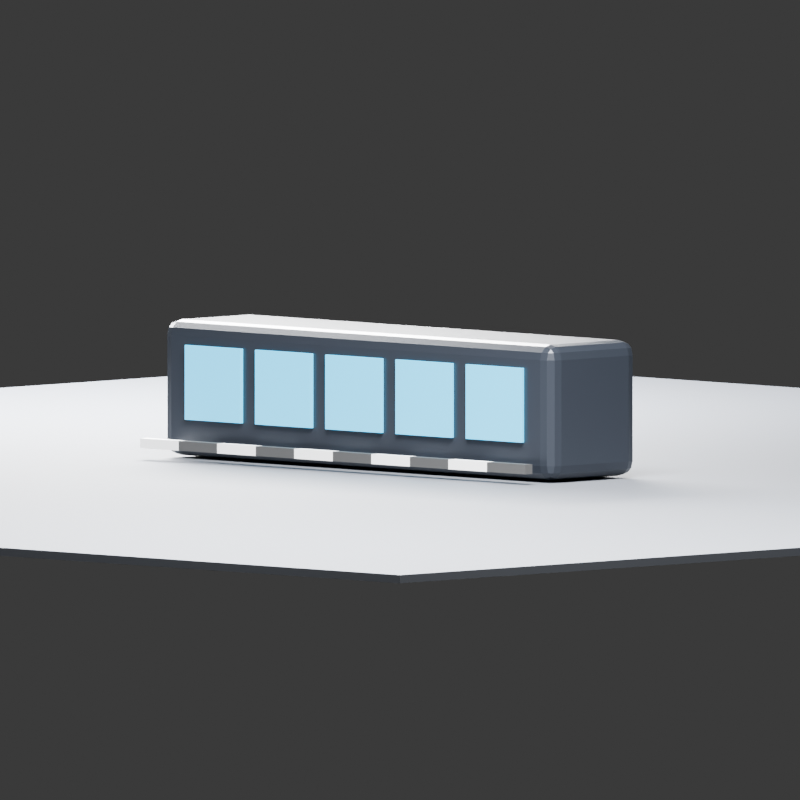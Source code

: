# Source: fixture.blend  (saved by Blender 5.2.44; exported with 4.5.12 LTS)
import bpy
from mathutils import Matrix  # noqa: F401  (used for matrix-valued properties, if any)

bpy.ops.wm.read_factory_settings(use_empty=True)
scene = bpy.context.scene
scene.name = 'Scene'

# ---- materials (node trees are filled in below, after node groups)
mat_powder_coated_housing = bpy.data.materials.new('Powder-coated housing')
mat_powder_coated_housing.diffuse_color = (0.025, 0.03, 0.04, 1.0)
mat_lens = bpy.data.materials.new('Lens')
mat_lens.diffuse_color = (0.02, 0.22, 0.32, 1.0)
mat_floor = bpy.data.materials.new('Floor')
mat_floor.diffuse_color = (0.11, 0.12, 0.14, 1.0)
mat_scalemat0 = bpy.data.materials.new('ScaleMat0')
mat_scalemat0.diffuse_color = (0.9, 0.9, 0.9, 1.0)
mat_scalemat1 = bpy.data.materials.new('ScaleMat1')
mat_scalemat1.diffuse_color = (0.05, 0.05, 0.05, 1.0)
mat_scalemat2 = bpy.data.materials.new('ScaleMat2')
mat_scalemat2.diffuse_color = (0.9, 0.9, 0.9, 1.0)
mat_scalemat3 = bpy.data.materials.new('ScaleMat3')
mat_scalemat3.diffuse_color = (0.05, 0.05, 0.05, 1.0)
mat_scalemat4 = bpy.data.materials.new('ScaleMat4')
mat_scalemat4.diffuse_color = (0.9, 0.9, 0.9, 1.0)
mat_scalemat5 = bpy.data.materials.new('ScaleMat5')
mat_scalemat5.diffuse_color = (0.05, 0.05, 0.05, 1.0)
mat_scalemat6 = bpy.data.materials.new('ScaleMat6')
mat_scalemat6.diffuse_color = (0.9, 0.9, 0.9, 1.0)
mat_scalemat7 = bpy.data.materials.new('ScaleMat7')
mat_scalemat7.diffuse_color = (0.05, 0.05, 0.05, 1.0)
mat_scalemat8 = bpy.data.materials.new('ScaleMat8')
mat_scalemat8.diffuse_color = (0.9, 0.9, 0.9, 1.0)
mat_scalemat9 = bpy.data.materials.new('ScaleMat9')
mat_scalemat9.diffuse_color = (0.05, 0.05, 0.05, 1.0)

# ---- material node trees
mat_powder_coated_housing.use_nodes = True; mat_powder_coated_housing.node_tree.nodes.clear()
_N = mat_powder_coated_housing.node_tree.nodes; _L = mat_powder_coated_housing.node_tree.links
n0 = _N.new('ShaderNodeBsdfPrincipled'); n0.name = 'Principled BSDF'; n0.location = (-200, 100)
n0.inputs[0].default_value = (0.025, 0.03, 0.04, 1.0)
n0.inputs[1].default_value = 0.45
n0.inputs[2].default_value = 0.3
n0.inputs[10].default_value = 0.005
n1 = _N.new('ShaderNodeOutputMaterial'); n1.name = 'Material Output'; n1.location = (200, 100)
_L.new(n0.outputs[0], n1.inputs[0])
n1.is_active_output = True
mat_lens.use_nodes = True; mat_lens.node_tree.nodes.clear()
_N = mat_lens.node_tree.nodes; _L = mat_lens.node_tree.links
n0 = _N.new('ShaderNodeBsdfPrincipled'); n0.name = 'Principled BSDF'; n0.location = (-200, 100)
n0.inputs[0].default_value = (0.02, 0.22, 0.32, 1.0)
n0.inputs[2].default_value = 0.15
n0.inputs[10].default_value = 0.005
n0.inputs[27].default_value = (0.02, 0.45, 0.8, 1.0)
n0.inputs[28].default_value = 2.5
n1 = _N.new('ShaderNodeOutputMaterial'); n1.name = 'Material Output'; n1.location = (200, 100)
_L.new(n0.outputs[0], n1.inputs[0])
n1.is_active_output = True
mat_floor.use_nodes = True; mat_floor.node_tree.nodes.clear()
_N = mat_floor.node_tree.nodes; _L = mat_floor.node_tree.links
n0 = _N.new('ShaderNodeBsdfPrincipled'); n0.name = 'Principled BSDF'; n0.location = (-200, 100)
n0.inputs[0].default_value = (0.11, 0.12, 0.14, 1.0)
n0.inputs[2].default_value = 0.7
n0.inputs[10].default_value = 0.005
n1 = _N.new('ShaderNodeOutputMaterial'); n1.name = 'Material Output'; n1.location = (200, 100)
_L.new(n0.outputs[0], n1.inputs[0])
n1.is_active_output = True
mat_scalemat0.use_nodes = True; mat_scalemat0.node_tree.nodes.clear()
_N = mat_scalemat0.node_tree.nodes; _L = mat_scalemat0.node_tree.links
n0 = _N.new('ShaderNodeBsdfPrincipled'); n0.name = 'Principled BSDF'; n0.location = (-200, 100)
n0.inputs[0].default_value = (0.9, 0.9, 0.9, 1.0)
n0.inputs[2].default_value = 0.45
n0.inputs[10].default_value = 0.005
n1 = _N.new('ShaderNodeOutputMaterial'); n1.name = 'Material Output'; n1.location = (200, 100)
_L.new(n0.outputs[0], n1.inputs[0])
n1.is_active_output = True
mat_scalemat1.use_nodes = True; mat_scalemat1.node_tree.nodes.clear()
_N = mat_scalemat1.node_tree.nodes; _L = mat_scalemat1.node_tree.links
n0 = _N.new('ShaderNodeBsdfPrincipled'); n0.name = 'Principled BSDF'; n0.location = (-200, 100)
n0.inputs[0].default_value = (0.05, 0.05, 0.05, 1.0)
n0.inputs[2].default_value = 0.45
n0.inputs[10].default_value = 0.005
n1 = _N.new('ShaderNodeOutputMaterial'); n1.name = 'Material Output'; n1.location = (200, 100)
_L.new(n0.outputs[0], n1.inputs[0])
n1.is_active_output = True
mat_scalemat2.use_nodes = True; mat_scalemat2.node_tree.nodes.clear()
_N = mat_scalemat2.node_tree.nodes; _L = mat_scalemat2.node_tree.links
n0 = _N.new('ShaderNodeBsdfPrincipled'); n0.name = 'Principled BSDF'; n0.location = (-200, 100)
n0.inputs[0].default_value = (0.9, 0.9, 0.9, 1.0)
n0.inputs[2].default_value = 0.45
n0.inputs[10].default_value = 0.005
n1 = _N.new('ShaderNodeOutputMaterial'); n1.name = 'Material Output'; n1.location = (200, 100)
_L.new(n0.outputs[0], n1.inputs[0])
n1.is_active_output = True
mat_scalemat3.use_nodes = True; mat_scalemat3.node_tree.nodes.clear()
_N = mat_scalemat3.node_tree.nodes; _L = mat_scalemat3.node_tree.links
n0 = _N.new('ShaderNodeBsdfPrincipled'); n0.name = 'Principled BSDF'; n0.location = (-200, 100)
n0.inputs[0].default_value = (0.05, 0.05, 0.05, 1.0)
n0.inputs[2].default_value = 0.45
n0.inputs[10].default_value = 0.005
n1 = _N.new('ShaderNodeOutputMaterial'); n1.name = 'Material Output'; n1.location = (200, 100)
_L.new(n0.outputs[0], n1.inputs[0])
n1.is_active_output = True
mat_scalemat4.use_nodes = True; mat_scalemat4.node_tree.nodes.clear()
_N = mat_scalemat4.node_tree.nodes; _L = mat_scalemat4.node_tree.links
n0 = _N.new('ShaderNodeBsdfPrincipled'); n0.name = 'Principled BSDF'; n0.location = (-200, 100)
n0.inputs[0].default_value = (0.9, 0.9, 0.9, 1.0)
n0.inputs[2].default_value = 0.45
n0.inputs[10].default_value = 0.005
n1 = _N.new('ShaderNodeOutputMaterial'); n1.name = 'Material Output'; n1.location = (200, 100)
_L.new(n0.outputs[0], n1.inputs[0])
n1.is_active_output = True
mat_scalemat5.use_nodes = True; mat_scalemat5.node_tree.nodes.clear()
_N = mat_scalemat5.node_tree.nodes; _L = mat_scalemat5.node_tree.links
n0 = _N.new('ShaderNodeBsdfPrincipled'); n0.name = 'Principled BSDF'; n0.location = (-200, 100)
n0.inputs[0].default_value = (0.05, 0.05, 0.05, 1.0)
n0.inputs[2].default_value = 0.45
n0.inputs[10].default_value = 0.005
n1 = _N.new('ShaderNodeOutputMaterial'); n1.name = 'Material Output'; n1.location = (200, 100)
_L.new(n0.outputs[0], n1.inputs[0])
n1.is_active_output = True
mat_scalemat6.use_nodes = True; mat_scalemat6.node_tree.nodes.clear()
_N = mat_scalemat6.node_tree.nodes; _L = mat_scalemat6.node_tree.links
n0 = _N.new('ShaderNodeBsdfPrincipled'); n0.name = 'Principled BSDF'; n0.location = (-200, 100)
n0.inputs[0].default_value = (0.9, 0.9, 0.9, 1.0)
n0.inputs[2].default_value = 0.45
n0.inputs[10].default_value = 0.005
n1 = _N.new('ShaderNodeOutputMaterial'); n1.name = 'Material Output'; n1.location = (200, 100)
_L.new(n0.outputs[0], n1.inputs[0])
n1.is_active_output = True
mat_scalemat7.use_nodes = True; mat_scalemat7.node_tree.nodes.clear()
_N = mat_scalemat7.node_tree.nodes; _L = mat_scalemat7.node_tree.links
n0 = _N.new('ShaderNodeBsdfPrincipled'); n0.name = 'Principled BSDF'; n0.location = (-200, 100)
n0.inputs[0].default_value = (0.05, 0.05, 0.05, 1.0)
n0.inputs[2].default_value = 0.45
n0.inputs[10].default_value = 0.005
n1 = _N.new('ShaderNodeOutputMaterial'); n1.name = 'Material Output'; n1.location = (200, 100)
_L.new(n0.outputs[0], n1.inputs[0])
n1.is_active_output = True
mat_scalemat8.use_nodes = True; mat_scalemat8.node_tree.nodes.clear()
_N = mat_scalemat8.node_tree.nodes; _L = mat_scalemat8.node_tree.links
n0 = _N.new('ShaderNodeBsdfPrincipled'); n0.name = 'Principled BSDF'; n0.location = (-200, 100)
n0.inputs[0].default_value = (0.9, 0.9, 0.9, 1.0)
n0.inputs[2].default_value = 0.45
n0.inputs[10].default_value = 0.005
n1 = _N.new('ShaderNodeOutputMaterial'); n1.name = 'Material Output'; n1.location = (200, 100)
_L.new(n0.outputs[0], n1.inputs[0])
n1.is_active_output = True
mat_scalemat9.use_nodes = True; mat_scalemat9.node_tree.nodes.clear()
_N = mat_scalemat9.node_tree.nodes; _L = mat_scalemat9.node_tree.links
n0 = _N.new('ShaderNodeBsdfPrincipled'); n0.name = 'Principled BSDF'; n0.location = (-200, 100)
n0.inputs[0].default_value = (0.05, 0.05, 0.05, 1.0)
n0.inputs[2].default_value = 0.45
n0.inputs[10].default_value = 0.005
n1 = _N.new('ShaderNodeOutputMaterial'); n1.name = 'Material Output'; n1.location = (200, 100)
_L.new(n0.outputs[0], n1.inputs[0])
n1.is_active_output = True

# ---- world
world_fixture_preview_world = bpy.data.worlds.new('Fixture preview world'); scene.world = world_fixture_preview_world
world_fixture_preview_world.use_nodes = True; world_fixture_preview_world.node_tree.nodes.clear()
_N = world_fixture_preview_world.node_tree.nodes; _L = world_fixture_preview_world.node_tree.links
n0 = _N.new('ShaderNodeBackground'); n0.name = 'Background'; n0.location = (-200, 100)
n0.inputs[0].default_value = (0.05, 0.05, 0.05, 1.0)
n1 = _N.new('ShaderNodeOutputWorld'); n1.name = 'World Output'; n1.location = (200, 100)
_L.new(n0.outputs[0], n1.inputs[0])
n1.is_active_output = True
world_fixture_preview_world.color = (0.025, 0.03, 0.04)

# ---- cameras
cam_camera = bpy.data.cameras.new('Camera')
cam_camera.type = 'ORTHO'
cam_camera.ortho_scale = 1.468

# ---- lights
light_area = bpy.data.lights.new('Area', 'AREA')
light_area.energy = 950.0
light_area.shape = 'DISK'
light_area.size = 2.025
light_area.size_y = 1.0
light_area_001 = bpy.data.lights.new('Area.001', 'AREA')
light_area_001.energy = 650.0
light_area_001.size = 1.519
light_area_001.size_y = 1.0

# ---- meshes
me_cube = bpy.data.meshes.new('Cube')
me_cube.from_pydata([(-0.5063, -0.115, -0.1249), (-0.5063, -0.115, 0.1249), (-0.5063, 0.115, -0.1249), (-0.5063, 0.115, 0.1249), (0.5063, -0.115, -0.1249), (0.5063, -0.115, 0.1249), (0.5063, 0.115, -0.1249), (0.5063, 0.115, 0.1249)], [], [(0, 1, 3, 2), (2, 3, 7, 6), (6, 7, 5, 4), (4, 5, 1, 0), (2, 6, 4, 0), (7, 3, 1, 5)])
_uv = me_cube.uv_layers.new(name='UVMap')
_uv.uv.foreach_set('vector', [0.375, 0.0, 0.625, 0.0, 0.625, 0.25, 0.375, 0.25, 0.375, 0.25, 0.625, 0.25, 0.625, 0.5, 0.375, 0.5, 0.375, 0.5, 0.625, 0.5, 0.625, 0.75, 0.375, 0.75, 0.375, 0.75, 0.625, 0.75, 0.625, 1.0, 0.375, 1.0, 0.125, 0.5, 0.375, 0.5, 0.375, 0.75, 0.125, 0.75, 0.625, 0.5, 0.875, 0.5, 0.875, 0.75, 0.625, 0.75])
me_cube.materials.append(mat_powder_coated_housing)
me_cube.update()
me_cube_001 = bpy.data.meshes.new('Cube.001')
me_cube_001.from_pydata([(-0.0729, -0.00345, -0.0687), (-0.0729, -0.00345, 0.0687), (-0.0729, 0.00345, -0.0687), (-0.0729, 0.00345, 0.0687), (0.0729, -0.00345, -0.0687), (0.0729, -0.00345, 0.0687), (0.0729, 0.00345, -0.0687), (0.0729, 0.00345, 0.0687)], [], [(0, 1, 3, 2), (2, 3, 7, 6), (6, 7, 5, 4), (4, 5, 1, 0), (2, 6, 4, 0), (7, 3, 1, 5)])
_uv = me_cube_001.uv_layers.new(name='UVMap')
_uv.uv.foreach_set('vector', [0.375, 0.0, 0.625, 0.0, 0.625, 0.25, 0.375, 0.25, 0.375, 0.25, 0.625, 0.25, 0.625, 0.5, 0.375, 0.5, 0.375, 0.5, 0.625, 0.5, 0.625, 0.75, 0.375, 0.75, 0.375, 0.75, 0.625, 0.75, 0.625, 1.0, 0.375, 1.0, 0.125, 0.5, 0.375, 0.5, 0.375, 0.75, 0.125, 0.75, 0.625, 0.5, 0.875, 0.5, 0.875, 0.75, 0.625, 0.75])
me_cube_001.materials.append(mat_lens)
me_cube_001.update()
me_cube_002 = bpy.data.meshes.new('Cube.002')
me_cube_002.from_pydata([(-0.0729, -0.00345, -0.0687), (-0.0729, -0.00345, 0.0687), (-0.0729, 0.00345, -0.0687), (-0.0729, 0.00345, 0.0687), (0.0729, -0.00345, -0.0687), (0.0729, -0.00345, 0.0687), (0.0729, 0.00345, -0.0687), (0.0729, 0.00345, 0.0687)], [], [(0, 1, 3, 2), (2, 3, 7, 6), (6, 7, 5, 4), (4, 5, 1, 0), (2, 6, 4, 0), (7, 3, 1, 5)])
_uv = me_cube_002.uv_layers.new(name='UVMap')
_uv.uv.foreach_set('vector', [0.375, 0.0, 0.625, 0.0, 0.625, 0.25, 0.375, 0.25, 0.375, 0.25, 0.625, 0.25, 0.625, 0.5, 0.375, 0.5, 0.375, 0.5, 0.625, 0.5, 0.625, 0.75, 0.375, 0.75, 0.375, 0.75, 0.625, 0.75, 0.625, 1.0, 0.375, 1.0, 0.125, 0.5, 0.375, 0.5, 0.375, 0.75, 0.125, 0.75, 0.625, 0.5, 0.875, 0.5, 0.875, 0.75, 0.625, 0.75])
me_cube_002.materials.append(mat_lens)
me_cube_002.update()
me_cube_003 = bpy.data.meshes.new('Cube.003')
me_cube_003.from_pydata([(-0.0729, -0.00345, -0.0687), (-0.0729, -0.00345, 0.0687), (-0.0729, 0.00345, -0.0687), (-0.0729, 0.00345, 0.0687), (0.0729, -0.00345, -0.0687), (0.0729, -0.00345, 0.0687), (0.0729, 0.00345, -0.0687), (0.0729, 0.00345, 0.0687)], [], [(0, 1, 3, 2), (2, 3, 7, 6), (6, 7, 5, 4), (4, 5, 1, 0), (2, 6, 4, 0), (7, 3, 1, 5)])
_uv = me_cube_003.uv_layers.new(name='UVMap')
_uv.uv.foreach_set('vector', [0.375, 0.0, 0.625, 0.0, 0.625, 0.25, 0.375, 0.25, 0.375, 0.25, 0.625, 0.25, 0.625, 0.5, 0.375, 0.5, 0.375, 0.5, 0.625, 0.5, 0.625, 0.75, 0.375, 0.75, 0.375, 0.75, 0.625, 0.75, 0.625, 1.0, 0.375, 1.0, 0.125, 0.5, 0.375, 0.5, 0.375, 0.75, 0.125, 0.75, 0.625, 0.5, 0.875, 0.5, 0.875, 0.75, 0.625, 0.75])
me_cube_003.materials.append(mat_lens)
me_cube_003.update()
me_cube_004 = bpy.data.meshes.new('Cube.004')
me_cube_004.from_pydata([(-0.0729, -0.00345, -0.0687), (-0.0729, -0.00345, 0.0687), (-0.0729, 0.00345, -0.0687), (-0.0729, 0.00345, 0.0687), (0.0729, -0.00345, -0.0687), (0.0729, -0.00345, 0.0687), (0.0729, 0.00345, -0.0687), (0.0729, 0.00345, 0.0687)], [], [(0, 1, 3, 2), (2, 3, 7, 6), (6, 7, 5, 4), (4, 5, 1, 0), (2, 6, 4, 0), (7, 3, 1, 5)])
_uv = me_cube_004.uv_layers.new(name='UVMap')
_uv.uv.foreach_set('vector', [0.375, 0.0, 0.625, 0.0, 0.625, 0.25, 0.375, 0.25, 0.375, 0.25, 0.625, 0.25, 0.625, 0.5, 0.375, 0.5, 0.375, 0.5, 0.625, 0.5, 0.625, 0.75, 0.375, 0.75, 0.375, 0.75, 0.625, 0.75, 0.625, 1.0, 0.375, 1.0, 0.125, 0.5, 0.375, 0.5, 0.375, 0.75, 0.125, 0.75, 0.625, 0.5, 0.875, 0.5, 0.875, 0.75, 0.625, 0.75])
me_cube_004.materials.append(mat_lens)
me_cube_004.update()
me_cube_005 = bpy.data.meshes.new('Cube.005')
me_cube_005.from_pydata([(-0.0729, -0.00345, -0.0687), (-0.0729, -0.00345, 0.0687), (-0.0729, 0.00345, -0.0687), (-0.0729, 0.00345, 0.0687), (0.0729, -0.00345, -0.0687), (0.0729, -0.00345, 0.0687), (0.0729, 0.00345, -0.0687), (0.0729, 0.00345, 0.0687)], [], [(0, 1, 3, 2), (2, 3, 7, 6), (6, 7, 5, 4), (4, 5, 1, 0), (2, 6, 4, 0), (7, 3, 1, 5)])
_uv = me_cube_005.uv_layers.new(name='UVMap')
_uv.uv.foreach_set('vector', [0.375, 0.0, 0.625, 0.0, 0.625, 0.25, 0.375, 0.25, 0.375, 0.25, 0.625, 0.25, 0.625, 0.5, 0.375, 0.5, 0.375, 0.5, 0.625, 0.5, 0.625, 0.75, 0.375, 0.75, 0.375, 0.75, 0.625, 0.75, 0.625, 1.0, 0.375, 1.0, 0.125, 0.5, 0.375, 0.5, 0.375, 0.75, 0.125, 0.75, 0.625, 0.5, 0.875, 0.5, 0.875, 0.75, 0.625, 0.75])
me_cube_005.materials.append(mat_lens)
me_cube_005.update()
me_cube_006 = bpy.data.meshes.new('Cube.006')
me_cube_006.from_pydata([(-2.025, -2.025, -0.0075), (-2.025, -2.025, 0.0075), (-2.025, 2.025, -0.0075), (-2.025, 2.025, 0.0075), (2.025, -2.025, -0.0075), (2.025, -2.025, 0.0075), (2.025, 2.025, -0.0075), (2.025, 2.025, 0.0075)], [], [(0, 1, 3, 2), (2, 3, 7, 6), (6, 7, 5, 4), (4, 5, 1, 0), (2, 6, 4, 0), (7, 3, 1, 5)])
_uv = me_cube_006.uv_layers.new(name='UVMap')
_uv.uv.foreach_set('vector', [0.375, 0.0, 0.625, 0.0, 0.625, 0.25, 0.375, 0.25, 0.375, 0.25, 0.625, 0.25, 0.625, 0.5, 0.375, 0.5, 0.375, 0.5, 0.625, 0.5, 0.625, 0.75, 0.375, 0.75, 0.375, 0.75, 0.625, 0.75, 0.625, 1.0, 0.375, 1.0, 0.125, 0.5, 0.375, 0.5, 0.375, 0.75, 0.125, 0.75, 0.625, 0.5, 0.875, 0.5, 0.875, 0.75, 0.625, 0.75])
me_cube_006.materials.append(mat_floor)
me_cube_006.update()
me_cube_007 = bpy.data.meshes.new('Cube.007')
me_cube_007.from_pydata([(-0.05, -0.009, -0.009), (-0.05, -0.009, 0.009), (-0.05, 0.009, -0.009), (-0.05, 0.009, 0.009), (0.05, -0.009, -0.009), (0.05, -0.009, 0.009), (0.05, 0.009, -0.009), (0.05, 0.009, 0.009)], [], [(0, 1, 3, 2), (2, 3, 7, 6), (6, 7, 5, 4), (4, 5, 1, 0), (2, 6, 4, 0), (7, 3, 1, 5)])
_uv = me_cube_007.uv_layers.new(name='UVMap')
_uv.uv.foreach_set('vector', [0.375, 0.0, 0.625, 0.0, 0.625, 0.25, 0.375, 0.25, 0.375, 0.25, 0.625, 0.25, 0.625, 0.5, 0.375, 0.5, 0.375, 0.5, 0.625, 0.5, 0.625, 0.75, 0.375, 0.75, 0.375, 0.75, 0.625, 0.75, 0.625, 1.0, 0.375, 1.0, 0.125, 0.5, 0.375, 0.5, 0.375, 0.75, 0.125, 0.75, 0.625, 0.5, 0.875, 0.5, 0.875, 0.75, 0.625, 0.75])
me_cube_007.materials.append(mat_scalemat0)
me_cube_007.update()
me_cube_008 = bpy.data.meshes.new('Cube.008')
me_cube_008.from_pydata([(-0.05, -0.009, -0.009), (-0.05, -0.009, 0.009), (-0.05, 0.009, -0.009), (-0.05, 0.009, 0.009), (0.05, -0.009, -0.009), (0.05, -0.009, 0.009), (0.05, 0.009, -0.009), (0.05, 0.009, 0.009)], [], [(0, 1, 3, 2), (2, 3, 7, 6), (6, 7, 5, 4), (4, 5, 1, 0), (2, 6, 4, 0), (7, 3, 1, 5)])
_uv = me_cube_008.uv_layers.new(name='UVMap')
_uv.uv.foreach_set('vector', [0.375, 0.0, 0.625, 0.0, 0.625, 0.25, 0.375, 0.25, 0.375, 0.25, 0.625, 0.25, 0.625, 0.5, 0.375, 0.5, 0.375, 0.5, 0.625, 0.5, 0.625, 0.75, 0.375, 0.75, 0.375, 0.75, 0.625, 0.75, 0.625, 1.0, 0.375, 1.0, 0.125, 0.5, 0.375, 0.5, 0.375, 0.75, 0.125, 0.75, 0.625, 0.5, 0.875, 0.5, 0.875, 0.75, 0.625, 0.75])
me_cube_008.materials.append(mat_scalemat1)
me_cube_008.update()
me_cube_009 = bpy.data.meshes.new('Cube.009')
me_cube_009.from_pydata([(-0.05, -0.009, -0.009), (-0.05, -0.009, 0.009), (-0.05, 0.009, -0.009), (-0.05, 0.009, 0.009), (0.05, -0.009, -0.009), (0.05, -0.009, 0.009), (0.05, 0.009, -0.009), (0.05, 0.009, 0.009)], [], [(0, 1, 3, 2), (2, 3, 7, 6), (6, 7, 5, 4), (4, 5, 1, 0), (2, 6, 4, 0), (7, 3, 1, 5)])
_uv = me_cube_009.uv_layers.new(name='UVMap')
_uv.uv.foreach_set('vector', [0.375, 0.0, 0.625, 0.0, 0.625, 0.25, 0.375, 0.25, 0.375, 0.25, 0.625, 0.25, 0.625, 0.5, 0.375, 0.5, 0.375, 0.5, 0.625, 0.5, 0.625, 0.75, 0.375, 0.75, 0.375, 0.75, 0.625, 0.75, 0.625, 1.0, 0.375, 1.0, 0.125, 0.5, 0.375, 0.5, 0.375, 0.75, 0.125, 0.75, 0.625, 0.5, 0.875, 0.5, 0.875, 0.75, 0.625, 0.75])
me_cube_009.materials.append(mat_scalemat2)
me_cube_009.update()
me_cube_010 = bpy.data.meshes.new('Cube.010')
me_cube_010.from_pydata([(-0.05, -0.009, -0.009), (-0.05, -0.009, 0.009), (-0.05, 0.009, -0.009), (-0.05, 0.009, 0.009), (0.05, -0.009, -0.009), (0.05, -0.009, 0.009), (0.05, 0.009, -0.009), (0.05, 0.009, 0.009)], [], [(0, 1, 3, 2), (2, 3, 7, 6), (6, 7, 5, 4), (4, 5, 1, 0), (2, 6, 4, 0), (7, 3, 1, 5)])
_uv = me_cube_010.uv_layers.new(name='UVMap')
_uv.uv.foreach_set('vector', [0.375, 0.0, 0.625, 0.0, 0.625, 0.25, 0.375, 0.25, 0.375, 0.25, 0.625, 0.25, 0.625, 0.5, 0.375, 0.5, 0.375, 0.5, 0.625, 0.5, 0.625, 0.75, 0.375, 0.75, 0.375, 0.75, 0.625, 0.75, 0.625, 1.0, 0.375, 1.0, 0.125, 0.5, 0.375, 0.5, 0.375, 0.75, 0.125, 0.75, 0.625, 0.5, 0.875, 0.5, 0.875, 0.75, 0.625, 0.75])
me_cube_010.materials.append(mat_scalemat3)
me_cube_010.update()
me_cube_011 = bpy.data.meshes.new('Cube.011')
me_cube_011.from_pydata([(-0.05, -0.009, -0.009), (-0.05, -0.009, 0.009), (-0.05, 0.009, -0.009), (-0.05, 0.009, 0.009), (0.05, -0.009, -0.009), (0.05, -0.009, 0.009), (0.05, 0.009, -0.009), (0.05, 0.009, 0.009)], [], [(0, 1, 3, 2), (2, 3, 7, 6), (6, 7, 5, 4), (4, 5, 1, 0), (2, 6, 4, 0), (7, 3, 1, 5)])
_uv = me_cube_011.uv_layers.new(name='UVMap')
_uv.uv.foreach_set('vector', [0.375, 0.0, 0.625, 0.0, 0.625, 0.25, 0.375, 0.25, 0.375, 0.25, 0.625, 0.25, 0.625, 0.5, 0.375, 0.5, 0.375, 0.5, 0.625, 0.5, 0.625, 0.75, 0.375, 0.75, 0.375, 0.75, 0.625, 0.75, 0.625, 1.0, 0.375, 1.0, 0.125, 0.5, 0.375, 0.5, 0.375, 0.75, 0.125, 0.75, 0.625, 0.5, 0.875, 0.5, 0.875, 0.75, 0.625, 0.75])
me_cube_011.materials.append(mat_scalemat4)
me_cube_011.update()
me_cube_012 = bpy.data.meshes.new('Cube.012')
me_cube_012.from_pydata([(-0.05, -0.009, -0.009), (-0.05, -0.009, 0.009), (-0.05, 0.009, -0.009), (-0.05, 0.009, 0.009), (0.05, -0.009, -0.009), (0.05, -0.009, 0.009), (0.05, 0.009, -0.009), (0.05, 0.009, 0.009)], [], [(0, 1, 3, 2), (2, 3, 7, 6), (6, 7, 5, 4), (4, 5, 1, 0), (2, 6, 4, 0), (7, 3, 1, 5)])
_uv = me_cube_012.uv_layers.new(name='UVMap')
_uv.uv.foreach_set('vector', [0.375, 0.0, 0.625, 0.0, 0.625, 0.25, 0.375, 0.25, 0.375, 0.25, 0.625, 0.25, 0.625, 0.5, 0.375, 0.5, 0.375, 0.5, 0.625, 0.5, 0.625, 0.75, 0.375, 0.75, 0.375, 0.75, 0.625, 0.75, 0.625, 1.0, 0.375, 1.0, 0.125, 0.5, 0.375, 0.5, 0.375, 0.75, 0.125, 0.75, 0.625, 0.5, 0.875, 0.5, 0.875, 0.75, 0.625, 0.75])
me_cube_012.materials.append(mat_scalemat5)
me_cube_012.update()
me_cube_013 = bpy.data.meshes.new('Cube.013')
me_cube_013.from_pydata([(-0.05, -0.009, -0.009), (-0.05, -0.009, 0.009), (-0.05, 0.009, -0.009), (-0.05, 0.009, 0.009), (0.05, -0.009, -0.009), (0.05, -0.009, 0.009), (0.05, 0.009, -0.009), (0.05, 0.009, 0.009)], [], [(0, 1, 3, 2), (2, 3, 7, 6), (6, 7, 5, 4), (4, 5, 1, 0), (2, 6, 4, 0), (7, 3, 1, 5)])
_uv = me_cube_013.uv_layers.new(name='UVMap')
_uv.uv.foreach_set('vector', [0.375, 0.0, 0.625, 0.0, 0.625, 0.25, 0.375, 0.25, 0.375, 0.25, 0.625, 0.25, 0.625, 0.5, 0.375, 0.5, 0.375, 0.5, 0.625, 0.5, 0.625, 0.75, 0.375, 0.75, 0.375, 0.75, 0.625, 0.75, 0.625, 1.0, 0.375, 1.0, 0.125, 0.5, 0.375, 0.5, 0.375, 0.75, 0.125, 0.75, 0.625, 0.5, 0.875, 0.5, 0.875, 0.75, 0.625, 0.75])
me_cube_013.materials.append(mat_scalemat6)
me_cube_013.update()
me_cube_014 = bpy.data.meshes.new('Cube.014')
me_cube_014.from_pydata([(-0.05, -0.009, -0.009), (-0.05, -0.009, 0.009), (-0.05, 0.009, -0.009), (-0.05, 0.009, 0.009), (0.05, -0.009, -0.009), (0.05, -0.009, 0.009), (0.05, 0.009, -0.009), (0.05, 0.009, 0.009)], [], [(0, 1, 3, 2), (2, 3, 7, 6), (6, 7, 5, 4), (4, 5, 1, 0), (2, 6, 4, 0), (7, 3, 1, 5)])
_uv = me_cube_014.uv_layers.new(name='UVMap')
_uv.uv.foreach_set('vector', [0.375, 0.0, 0.625, 0.0, 0.625, 0.25, 0.375, 0.25, 0.375, 0.25, 0.625, 0.25, 0.625, 0.5, 0.375, 0.5, 0.375, 0.5, 0.625, 0.5, 0.625, 0.75, 0.375, 0.75, 0.375, 0.75, 0.625, 0.75, 0.625, 1.0, 0.375, 1.0, 0.125, 0.5, 0.375, 0.5, 0.375, 0.75, 0.125, 0.75, 0.625, 0.5, 0.875, 0.5, 0.875, 0.75, 0.625, 0.75])
me_cube_014.materials.append(mat_scalemat7)
me_cube_014.update()
me_cube_015 = bpy.data.meshes.new('Cube.015')
me_cube_015.from_pydata([(-0.05, -0.009, -0.009), (-0.05, -0.009, 0.009), (-0.05, 0.009, -0.009), (-0.05, 0.009, 0.009), (0.05, -0.009, -0.009), (0.05, -0.009, 0.009), (0.05, 0.009, -0.009), (0.05, 0.009, 0.009)], [], [(0, 1, 3, 2), (2, 3, 7, 6), (6, 7, 5, 4), (4, 5, 1, 0), (2, 6, 4, 0), (7, 3, 1, 5)])
_uv = me_cube_015.uv_layers.new(name='UVMap')
_uv.uv.foreach_set('vector', [0.375, 0.0, 0.625, 0.0, 0.625, 0.25, 0.375, 0.25, 0.375, 0.25, 0.625, 0.25, 0.625, 0.5, 0.375, 0.5, 0.375, 0.5, 0.625, 0.5, 0.625, 0.75, 0.375, 0.75, 0.375, 0.75, 0.625, 0.75, 0.625, 1.0, 0.375, 1.0, 0.125, 0.5, 0.375, 0.5, 0.375, 0.75, 0.125, 0.75, 0.625, 0.5, 0.875, 0.5, 0.875, 0.75, 0.625, 0.75])
me_cube_015.materials.append(mat_scalemat8)
me_cube_015.update()
me_cube_016 = bpy.data.meshes.new('Cube.016')
me_cube_016.from_pydata([(-0.05, -0.009, -0.009), (-0.05, -0.009, 0.009), (-0.05, 0.009, -0.009), (-0.05, 0.009, 0.009), (0.05, -0.009, -0.009), (0.05, -0.009, 0.009), (0.05, 0.009, -0.009), (0.05, 0.009, 0.009)], [], [(0, 1, 3, 2), (2, 3, 7, 6), (6, 7, 5, 4), (4, 5, 1, 0), (2, 6, 4, 0), (7, 3, 1, 5)])
_uv = me_cube_016.uv_layers.new(name='UVMap')
_uv.uv.foreach_set('vector', [0.375, 0.0, 0.625, 0.0, 0.625, 0.25, 0.375, 0.25, 0.375, 0.25, 0.625, 0.25, 0.625, 0.5, 0.375, 0.5, 0.375, 0.5, 0.625, 0.5, 0.625, 0.75, 0.375, 0.75, 0.375, 0.75, 0.625, 0.75, 0.625, 1.0, 0.375, 1.0, 0.125, 0.5, 0.375, 0.5, 0.375, 0.75, 0.125, 0.75, 0.625, 0.5, 0.875, 0.5, 0.875, 0.75, 0.625, 0.75])
me_cube_016.materials.append(mat_scalemat9)
me_cube_016.update()

# ---- objects
ob_body = bpy.data.objects.new('Body', me_cube)
ob_lens_01 = bpy.data.objects.new('Lens.01', me_cube_001)
ob_lens_02 = bpy.data.objects.new('Lens.02', me_cube_002)
ob_lens_03 = bpy.data.objects.new('Lens.03', me_cube_003)
ob_lens_04 = bpy.data.objects.new('Lens.04', me_cube_004)
ob_lens_05 = bpy.data.objects.new('Lens.05', me_cube_005)
ob_preview_floor = bpy.data.objects.new('Preview floor', me_cube_006)
ob_scale_0 = bpy.data.objects.new('Scale 0', me_cube_007)
ob_scale_1 = bpy.data.objects.new('Scale 1', me_cube_008)
ob_scale_2 = bpy.data.objects.new('Scale 2', me_cube_009)
ob_scale_3 = bpy.data.objects.new('Scale 3', me_cube_010)
ob_scale_4 = bpy.data.objects.new('Scale 4', me_cube_011)
ob_scale_5 = bpy.data.objects.new('Scale 5', me_cube_012)
ob_scale_6 = bpy.data.objects.new('Scale 6', me_cube_013)
ob_scale_7 = bpy.data.objects.new('Scale 7', me_cube_014)
ob_scale_8 = bpy.data.objects.new('Scale 8', me_cube_015)
ob_scale_9 = bpy.data.objects.new('Scale 9', me_cube_016)
ob_area = bpy.data.objects.new('Area', light_area)
ob_area_001 = bpy.data.objects.new('Area.001', light_area_001)
ob_camera = bpy.data.objects.new('Camera', cam_camera)

# ---- transforms, parenting, visibility, modifiers, constraints
ob_body.location = (0.0, 0.0, 0.1249)
_m = ob_body.modifiers.new('Edge softening', 'BEVEL')
_m.width = 0.0276
_m.width_pct = 0.0276
_m.segments = 3
ob_lens_01.location = (-0.3645, -0.1185, 0.1374)
_m = ob_lens_01.modifiers.new('Edge softening', 'BEVEL')
_m.width = 0.000828
_m.width_pct = 0.000828
_m.segments = 3
ob_lens_02.location = (-0.1822, -0.1185, 0.1374)
_m = ob_lens_02.modifiers.new('Edge softening', 'BEVEL')
_m.width = 0.000828
_m.width_pct = 0.000828
_m.segments = 3
ob_lens_03.location = (5.551e-17, -0.1185, 0.1374)
_m = ob_lens_03.modifiers.new('Edge softening', 'BEVEL')
_m.width = 0.000828
_m.width_pct = 0.000828
_m.segments = 3
ob_lens_04.location = (0.1822, -0.1185, 0.1374)
_m = ob_lens_04.modifiers.new('Edge softening', 'BEVEL')
_m.width = 0.000828
_m.width_pct = 0.000828
_m.segments = 3
ob_lens_05.location = (0.3645, -0.1185, 0.1374)
_m = ob_lens_05.modifiers.new('Edge softening', 'BEVEL')
_m.width = 0.000828
_m.width_pct = 0.000828
_m.segments = 3
ob_preview_floor.location = (0.0, 0.0, -0.012)
ob_scale_0.location = (-0.45, -0.1656, 0.025)
ob_scale_1.location = (-0.35, -0.1656, 0.025)
ob_scale_2.location = (-0.25, -0.1656, 0.025)
ob_scale_3.location = (-0.15, -0.1656, 0.025)
ob_scale_4.location = (-0.05, -0.1656, 0.025)
ob_scale_5.location = (0.05, -0.1656, 0.025)
ob_scale_6.location = (0.15, -0.1656, 0.025)
ob_scale_7.location = (0.25, -0.1656, 0.025)
ob_scale_8.location = (0.35, -0.1656, 0.025)
ob_scale_9.location = (0.45, -0.1656, 0.025)
ob_area.location = (1.62, -1.519, 2.227)
ob_area_001.location = (-1.62, 0.81, 1.114)
ob_camera.location = (2.227, -2.227, 0.3372)
ob_camera.rotation_euler = (1.502, -4.969e-08, 0.7854)

# ---- collection membership
scene.collection.objects.link(ob_body)
scene.collection.objects.link(ob_lens_01)
scene.collection.objects.link(ob_lens_02)
scene.collection.objects.link(ob_lens_03)
scene.collection.objects.link(ob_lens_04)
scene.collection.objects.link(ob_lens_05)
scene.collection.objects.link(ob_preview_floor)
scene.collection.objects.link(ob_scale_0)
scene.collection.objects.link(ob_scale_1)
scene.collection.objects.link(ob_scale_2)
scene.collection.objects.link(ob_scale_3)
scene.collection.objects.link(ob_scale_4)
scene.collection.objects.link(ob_scale_5)
scene.collection.objects.link(ob_scale_6)
scene.collection.objects.link(ob_scale_7)
scene.collection.objects.link(ob_scale_8)
scene.collection.objects.link(ob_scale_9)
scene.collection.objects.link(ob_area)
scene.collection.objects.link(ob_area_001)
scene.collection.objects.link(ob_camera)

# ---- scene / render settings (as saved in the file)
scene.camera = ob_camera
scene.frame_start = 1; scene.frame_end = 250; scene.frame_set(1)
scene.render.engine = 'BLENDER_WORKBENCH'
scene.render.resolution_x = 512
scene.render.resolution_y = 512
scene.render.bake_bias = 0.0
scene.render.bake_samples = 0
scene.render.compositor_device = 'GPU'
scene.eevee.use_volume_custom_range = False
scene.eevee.fast_gi_thickness_near = 0.1
scene.eevee.fast_gi_thickness_far = 0.0
scene.eevee.ray_tracing_options.screen_trace_thickness = 0.1
bpy.context.view_layer.update()
